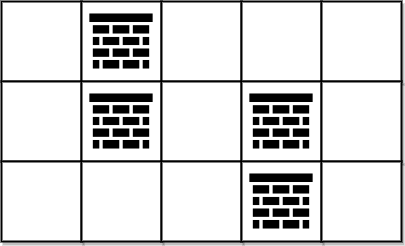

The diagram above was exported from draw.io. Its source (the exported page's mxGraphModel, read from the mxfile embedded in the PNG):
<mxGraphModel dx="641" dy="421" grid="1" gridSize="10" guides="1" tooltips="1" connect="1" arrows="1" fold="1" page="1" pageScale="1" pageWidth="850" pageHeight="1100" math="0" shadow="0">
  <root>
    <mxCell id="0" />
    <mxCell id="1" parent="0" />
    <mxCell id="M9GOEuiwONn0rCt6y_De-12" value="" style="whiteSpace=wrap;html=1;aspect=fixed;shadow=1;fontSize=36;strokeWidth=2;" parent="1" vertex="1">
      <mxGeometry x="120" y="80" width="80" height="80" as="geometry" />
    </mxCell>
    <mxCell id="M9GOEuiwONn0rCt6y_De-13" value="" style="whiteSpace=wrap;html=1;aspect=fixed;shadow=1;fontSize=36;strokeWidth=2;" parent="1" vertex="1">
      <mxGeometry x="200" y="80" width="80" height="80" as="geometry" />
    </mxCell>
    <mxCell id="M9GOEuiwONn0rCt6y_De-14" value="" style="whiteSpace=wrap;html=1;aspect=fixed;shadow=1;fontSize=36;strokeWidth=2;" parent="1" vertex="1">
      <mxGeometry x="280" y="80" width="80" height="80" as="geometry" />
    </mxCell>
    <mxCell id="M9GOEuiwONn0rCt6y_De-18" value="" style="whiteSpace=wrap;html=1;aspect=fixed;shadow=1;fontSize=36;strokeWidth=2;" parent="1" vertex="1">
      <mxGeometry x="120" y="160" width="80" height="80" as="geometry" />
    </mxCell>
    <mxCell id="M9GOEuiwONn0rCt6y_De-19" value="" style="whiteSpace=wrap;html=1;aspect=fixed;shadow=1;fontSize=36;strokeWidth=2;" parent="1" vertex="1">
      <mxGeometry x="200" y="160" width="80" height="80" as="geometry" />
    </mxCell>
    <mxCell id="M9GOEuiwONn0rCt6y_De-20" value="" style="whiteSpace=wrap;html=1;aspect=fixed;shadow=1;fontSize=36;strokeWidth=2;" parent="1" vertex="1">
      <mxGeometry x="280" y="160" width="80" height="80" as="geometry" />
    </mxCell>
    <mxCell id="M9GOEuiwONn0rCt6y_De-24" value="" style="whiteSpace=wrap;html=1;aspect=fixed;shadow=1;fontSize=36;strokeWidth=2;" parent="1" vertex="1">
      <mxGeometry x="120" y="240" width="80" height="80" as="geometry" />
    </mxCell>
    <mxCell id="M9GOEuiwONn0rCt6y_De-25" value="" style="whiteSpace=wrap;html=1;aspect=fixed;shadow=1;fontSize=36;strokeWidth=2;" parent="1" vertex="1">
      <mxGeometry x="200" y="240" width="80" height="80" as="geometry" />
    </mxCell>
    <mxCell id="M9GOEuiwONn0rCt6y_De-26" value="" style="whiteSpace=wrap;html=1;aspect=fixed;shadow=1;fontSize=36;strokeWidth=2;" parent="1" vertex="1">
      <mxGeometry x="280" y="240" width="80" height="80" as="geometry" />
    </mxCell>
    <mxCell id="M9GOEuiwONn0rCt6y_De-30" value="" style="whiteSpace=wrap;html=1;aspect=fixed;shadow=1;fontSize=36;strokeWidth=2;" parent="1" vertex="1">
      <mxGeometry x="360" y="80" width="80" height="80" as="geometry" />
    </mxCell>
    <mxCell id="M9GOEuiwONn0rCt6y_De-31" value="" style="whiteSpace=wrap;html=1;aspect=fixed;shadow=1;fontSize=36;strokeWidth=2;" parent="1" vertex="1">
      <mxGeometry x="440" y="80" width="80" height="80" as="geometry" />
    </mxCell>
    <mxCell id="8THwuttNEWrverSsUUju-2" value="" style="shape=image;verticalLabelPosition=bottom;labelBackgroundColor=default;verticalAlign=top;aspect=fixed;imageAspect=0;image=data:image/png,(base64 omitted: 680 chars);" vertex="1" parent="1">
      <mxGeometry x="200" y="160" width="80" height="80" as="geometry" />
    </mxCell>
    <mxCell id="8THwuttNEWrverSsUUju-3" value="" style="shape=image;verticalLabelPosition=bottom;labelBackgroundColor=default;verticalAlign=top;aspect=fixed;imageAspect=0;image=data:image/png,(base64 omitted: 680 chars);" vertex="1" parent="1">
      <mxGeometry x="200" y="80" width="80" height="80" as="geometry" />
    </mxCell>
    <mxCell id="8THwuttNEWrverSsUUju-6" value="" style="whiteSpace=wrap;html=1;aspect=fixed;shadow=1;fontSize=36;strokeWidth=2;" vertex="1" parent="1">
      <mxGeometry x="360" y="160" width="80" height="80" as="geometry" />
    </mxCell>
    <mxCell id="8THwuttNEWrverSsUUju-7" value="" style="whiteSpace=wrap;html=1;aspect=fixed;shadow=1;fontSize=36;strokeWidth=2;" vertex="1" parent="1">
      <mxGeometry x="440" y="160" width="80" height="80" as="geometry" />
    </mxCell>
    <mxCell id="M9GOEuiwONn0rCt6y_De-32" value="" style="whiteSpace=wrap;html=1;aspect=fixed;shadow=1;fontSize=36;strokeWidth=2;" parent="1" vertex="1">
      <mxGeometry x="360" y="240" width="80" height="80" as="geometry" />
    </mxCell>
    <mxCell id="8THwuttNEWrverSsUUju-8" value="" style="whiteSpace=wrap;html=1;aspect=fixed;shadow=1;fontSize=36;strokeWidth=2;" vertex="1" parent="1">
      <mxGeometry x="440" y="240" width="80" height="80" as="geometry" />
    </mxCell>
    <mxCell id="8THwuttNEWrverSsUUju-5" value="" style="shape=image;verticalLabelPosition=bottom;labelBackgroundColor=default;verticalAlign=top;aspect=fixed;imageAspect=0;image=data:image/png,(base64 omitted: 680 chars);" vertex="1" parent="1">
      <mxGeometry x="360" y="160" width="80" height="80" as="geometry" />
    </mxCell>
    <mxCell id="8THwuttNEWrverSsUUju-4" value="" style="shape=image;verticalLabelPosition=bottom;labelBackgroundColor=default;verticalAlign=top;aspect=fixed;imageAspect=0;image=data:image/png,(base64 omitted: 680 chars);" vertex="1" parent="1">
      <mxGeometry x="360" y="240" width="80" height="80" as="geometry" />
    </mxCell>
  </root>
</mxGraphModel>